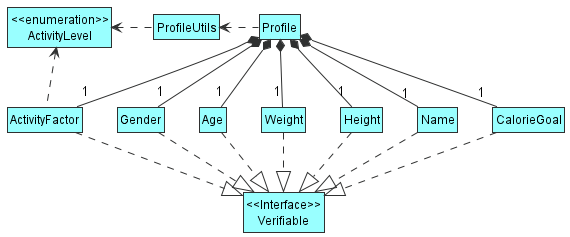

The diagram above was rendered by PlantUML. Its source (embedded in the PNG):
@startuml
'https://plantuml.com/class-diagram
!include Style.puml
hide class fields
hide class methods
hide interface fields
hide interface methods

class Profile DATA_COLOUR
class Name DATA_COLOUR
class Height DATA_COLOUR
class Weight DATA_COLOUR
class Age DATA_COLOUR
class Gender DATA_COLOUR
class CalorieGoal DATA_COLOUR
class ActivityFactor DATA_COLOUR
class ProfileUtils DATA_COLOUR
class "<<enumeration>>\nActivityLevel" DATA_COLOUR
class "<<Interface>>\nVerifiable" DATA_COLOUR

Profile *-- "1" Name
Profile *-- "1" Height
Profile *-- "1" Weight
Profile *-- "1" Age
Profile *-- "1" Gender
Profile *-- "1" CalorieGoal
Profile *-- "1" ActivityFactor
ActivityFactor .up.> "<<enumeration>>\nActivityLevel"
ProfileUtils .left.> "<<enumeration>>\nActivityLevel"
Profile .left.> ProfileUtils

"<<Interface>>\nVerifiable" <|.up. Name
"<<Interface>>\nVerifiable" <|.up. Height
"<<Interface>>\nVerifiable" <|.up. Weight
"<<Interface>>\nVerifiable" <|.up. Age
"<<Interface>>\nVerifiable" <|.up. Gender
"<<Interface>>\nVerifiable" <|.up. CalorieGoal
"<<Interface>>\nVerifiable" <|.up. ActivityFactor

@enduml